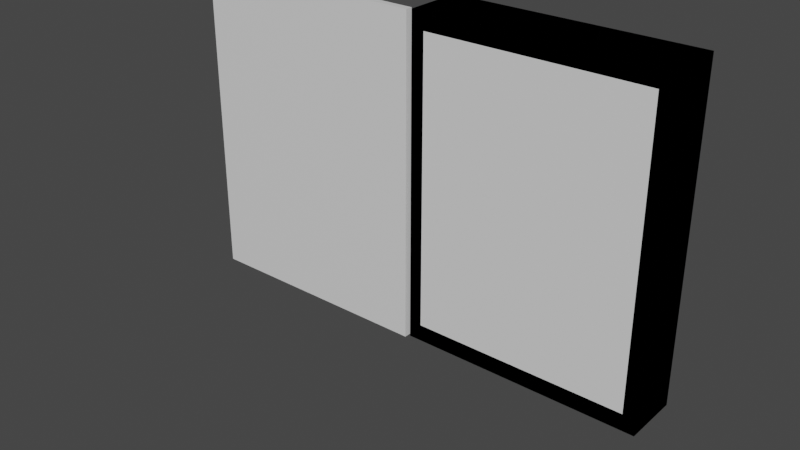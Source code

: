 # Source: book.blend  (saved by Blender 2.80.75; exported with 4.5.12 LTS)
import bpy
from mathutils import Matrix  # noqa: F401  (used for matrix-valued properties, if any)

bpy.ops.wm.read_factory_settings(use_empty=True)
scene = bpy.context.scene
scene.name = 'Scene'

# ---- collections
col_collection = bpy.data.collections.new('Collection'); scene.collection.children.link(col_collection)

# ---- materials (node trees are filled in below, after node groups)
mat_material = bpy.data.materials.new('Material')
mat_material.alpha_threshold = 0.0
mat_material.use_transparent_shadow = False
mat_material.line_color = (0.0, 0.0, 0.0, 1.0)
mat_material_001 = bpy.data.materials.new('Material.001')
mat_material_001.alpha_threshold = 0.0
mat_material_001.use_transparent_shadow = False
mat_material_001.line_color = (0.0, 0.0, 0.0, 1.0)
mat_material_002 = bpy.data.materials.new('Material.002')
mat_material_002.alpha_threshold = 0.0
mat_material_002.use_transparent_shadow = False
mat_material_002.line_color = (0.0, 0.0, 0.0, 1.0)

# ---- material node trees
mat_material.use_nodes = True; mat_material.node_tree.nodes.clear()
_N = mat_material.node_tree.nodes; _L = mat_material.node_tree.links
n0 = _N.new('ShaderNodeOutputMaterial'); n0.name = 'Material Output'; n0.location = (300, 300)
n1 = _N.new('ShaderNodeBsdfPrincipled'); n1.name = 'Principled BSDF'; n1.location = (10, 300)
n1.distribution = 'GGX'
n1.subsurface_method = 'BURLEY'
n1.inputs[2].default_value = 0.4
n1.inputs[3].default_value = 1.45
n1.inputs[27].default_value = (0.0, 0.0, 0.0, 1.0)
n1.inputs[28].default_value = 1.0
_L.new(n1.outputs[0], n0.inputs[0])
n0.is_active_output = True
mat_material_001.use_nodes = True; mat_material_001.node_tree.nodes.clear()
_N = mat_material_001.node_tree.nodes; _L = mat_material_001.node_tree.links
n0 = _N.new('ShaderNodeOutputMaterial'); n0.name = 'Material Output'; n0.location = (300, 300)
n1 = _N.new('ShaderNodeBsdfPrincipled'); n1.name = 'Principled BSDF'; n1.location = (10, 300)
n1.distribution = 'GGX'
n1.subsurface_method = 'BURLEY'
n1.inputs[2].default_value = 0.4
n1.inputs[3].default_value = 1.45
n1.inputs[27].default_value = (0.0, 0.0, 0.0, 1.0)
n1.inputs[28].default_value = 1.0
_L.new(n1.outputs[0], n0.inputs[0])
n0.is_active_output = True
mat_material_002.use_nodes = True; mat_material_002.node_tree.nodes.clear()
_N = mat_material_002.node_tree.nodes; _L = mat_material_002.node_tree.links
n0 = _N.new('ShaderNodeOutputMaterial'); n0.name = 'Material Output'; n0.location = (300, 300)
n1 = _N.new('ShaderNodeBsdfPrincipled'); n1.name = 'Principled BSDF'; n1.location = (10, 300)
n1.distribution = 'GGX'
n1.subsurface_method = 'BURLEY'
n1.inputs[2].default_value = 0.4
n1.inputs[3].default_value = 1.45
n1.inputs[27].default_value = (0.0, 0.0, 0.0, 1.0)
n1.inputs[28].default_value = 1.0
_L.new(n1.outputs[0], n0.inputs[0])
n0.is_active_output = True

# ---- world
world_world = bpy.data.worlds.new('World'); scene.world = world_world
world_world.use_nodes = True; world_world.node_tree.nodes.clear()
_N = world_world.node_tree.nodes; _L = world_world.node_tree.links
n0 = _N.new('ShaderNodeOutputWorld'); n0.name = 'World Output'; n0.location = (300, 300)
n1 = _N.new('ShaderNodeBackground'); n1.name = 'Background'; n1.location = (10, 300)
n1.inputs[0].default_value = (0.05088, 0.05088, 0.05088, 1.0)
_L.new(n1.outputs[0], n0.inputs[0])
n0.is_active_output = True
world_world.color = (0.05088, 0.05088, 0.05088)
world_world.use_sun_shadow = False
world_world.sun_shadow_jitter_overblur = 0.0

# ---- meshes
me_cube = bpy.data.meshes.new('Cube')
me_cube.from_pydata([(0.891, 0.07031, 0.4911), (0.891, 0.07031, -0.6219), (0.05214, 0.07031, 0.4911), (0.05214, 0.07031, -0.6219), (0.9401, -0.07841, 0.5561), (0.9401, 0.1438, 0.5561), (0.9401, -0.07841, -0.687), (0.9401, 0.1438, -0.687), (0.003096, -0.07841, 0.5561), (0.003096, 0.1438, 0.5561), (0.003096, -0.07841, -0.687), (0.003096, 0.1438, -0.687), (0.05214, -0.07841, 0.4911), (0.891, -0.07841, 0.4911), (0.05214, -0.07841, -0.6219), (0.891, -0.07841, -0.6219)], [], [(1, 3, 14, 15), (3, 2, 12, 14), (2, 3, 1, 0), (0, 1, 15, 13), (2, 0, 13, 12), (4, 8, 10, 14, 12, 13), (7, 6, 10, 11), (11, 10, 8, 9), (9, 5, 7, 11), (5, 4, 6, 7), (9, 8, 4, 5), (13, 15, 14, 10, 6, 4)])
_uv = me_cube.uv_layers.new(name='UVMap')
_uv.uv.foreach_set('vector', [0.375, 0.25, 0.375, 0.5, 0.5619, 0.5, 0.5619, 0.25, 0.375, 0.5, 0.375, 0.75, 0.5619, 0.75, 0.5619, 0.5, 0.375, 0.75, 0.375, 1.0, 0.625, 1.0, 0.625, 0.75, 0.125, 0.5, 0.125, 0.75, 0.3119, 0.75, 0.3119, 0.5, 0.625, 0.5, 0.625, 0.75, 0.8119, 0.75, 0.8119, 0.5, 0.375, 0.0, 0.625, 0.0, 0.625, 0.25, 0.6119, 0.2369, 0.6119, 0.01309, 0.3881, 0.01309, 0.375, 0.25, 0.625, 0.25, 0.625, 0.5, 0.375, 0.5, 0.375, 0.5, 0.625, 0.5, 0.625, 0.75, 0.375, 0.75, 0.375, 0.75, 0.625, 0.75, 0.625, 1.0, 0.375, 1.0, 0.125, 0.5, 0.375, 0.5, 0.375, 0.75, 0.125, 0.75, 0.625, 0.5, 0.875, 0.5, 0.875, 0.75, 0.625, 0.75, 0.3881, 0.01309, 0.3881, 0.2369, 0.6119, 0.2369, 0.625, 0.25, 0.375, 0.25, 0.375, 0.0])
me_cube.materials.append(mat_material)
me_cube.use_remesh_preserve_volume = False
me_cube.use_remesh_preserve_attributes = False
me_cube.use_mirror_vertex_groups = False
me_cube.update()
me_cube_001 = bpy.data.meshes.new('Cube.001')
me_cube_001.from_pydata([(-0.006261, -0.09486, 0.5561), (-0.006261, -0.06761, 0.5561), (-0.006261, -0.09486, -0.687), (-0.006261, -0.06761, -0.687), (-0.9432, -0.09486, 0.5561), (-0.9432, -0.06761, 0.5561), (-0.9432, -0.09486, -0.687), (-0.9432, -0.06761, -0.687)], [], [(0, 4, 6, 2), (3, 2, 6, 7), (7, 6, 4, 5), (5, 1, 3, 7), (1, 0, 2, 3), (5, 4, 0, 1)])
_uv = me_cube_001.uv_layers.new(name='UVMap')
_uv.uv.foreach_set('vector', [0.375, 0.0, 0.625, 0.0, 0.625, 0.25, 0.375, 0.25, 0.375, 0.25, 0.625, 0.25, 0.625, 0.5, 0.375, 0.5, 0.375, 0.5, 0.625, 0.5, 0.625, 0.75, 0.375, 0.75, 0.375, 0.75, 0.625, 0.75, 0.625, 1.0, 0.375, 1.0, 0.125, 0.5, 0.375, 0.5, 0.375, 0.75, 0.125, 0.75, 0.625, 0.5, 0.875, 0.5, 0.875, 0.75, 0.625, 0.75])
me_cube_001.materials.append(mat_material_001)
me_cube_001.use_remesh_preserve_volume = False
me_cube_001.use_remesh_preserve_attributes = False
me_cube_001.use_mirror_vertex_groups = False
me_cube_001.update()
me_cube_002 = bpy.data.meshes.new('Cube.002')
me_cube_002.from_pydata([(0.9401, -0.07841, 0.5561), (0.9401, 0.1438, 0.5561), (0.9401, -0.07841, -0.687), (0.9401, 0.1438, -0.687), (0.003096, -0.07841, 0.5561), (0.003096, 0.1438, 0.5561), (0.003096, -0.07841, -0.687), (0.003096, 0.1438, -0.687)], [], [(0, 4, 6, 2), (3, 2, 6, 7), (7, 6, 4, 5), (5, 1, 3, 7), (1, 0, 2, 3), (5, 4, 0, 1)])
_uv = me_cube_002.uv_layers.new(name='UVMap')
_uv.uv.foreach_set('vector', [0.375, 0.0, 0.625, 0.0, 0.625, 0.25, 0.375, 0.25, 0.375, 0.25, 0.625, 0.25, 0.625, 0.5, 0.375, 0.5, 0.375, 0.5, 0.625, 0.5, 0.625, 0.75, 0.375, 0.75, 0.375, 0.75, 0.625, 0.75, 0.625, 1.0, 0.375, 1.0, 0.125, 0.5, 0.375, 0.5, 0.375, 0.75, 0.125, 0.75, 0.625, 0.5, 0.875, 0.5, 0.875, 0.75, 0.625, 0.75])
me_cube_002.materials.append(mat_material_002)
me_cube_002.use_remesh_preserve_volume = False
me_cube_002.use_remesh_preserve_attributes = False
me_cube_002.use_mirror_vertex_groups = False
me_cube_002.update()
arm_armature = bpy.data.armatures.new('Armature')  # bones are not reproduced

# ---- objects
ob_hollowpage = bpy.data.objects.new('HollowPage', me_cube)
ob_page2 = bpy.data.objects.new('Page2', me_cube_001)
ob_page1 = bpy.data.objects.new('Page1', me_cube_002)
ob_armature = bpy.data.objects.new('Armature', arm_armature)

# ---- transforms, parenting, visibility, modifiers, constraints
ob_hollowpage.parent = ob_armature
ob_hollowpage.location = (0.0, 0.0, 0.0)
ob_hollowpage.lock_rotations_4d = False
ob_hollowpage.empty_display_type = 'ARROWS'
ob_hollowpage.lineart.crease_threshold = 0.0
_vg = ob_hollowpage.vertex_groups.new(name='Page2')
for _i, _w in zip([0, 1, 2, 3, 4, 5, 6, 7, 8, 9, 10, 11, 12, 13, 14, 15], [0.7905, 0.5225, 0.154, 0.09419, 0.9018, 0.9196, 0.5626, 0.6125, 0.0744, 0.05404, 0.05317, 0.0518, 0.1019, 0.8541, 0.07171, 0.5534]): _vg.add([_i], _w, 'REPLACE')
_m = ob_hollowpage.modifiers.new('Armature', 'ARMATURE')
_m.object = ob_armature
ob_page2.parent = ob_armature
ob_page2.location = (0.0, 0.0, 0.0)
ob_page2.lock_rotations_4d = False
ob_page2.empty_display_type = 'ARROWS'
ob_page2.lineart.crease_threshold = 0.0
_vg = ob_page2.vertex_groups.new(name='Page1')
for _i, _w in zip([0, 1, 2, 3, 4, 5, 6, 7], [0.0613, 0.06482, 0.02253, 0.02181, 0.909, 0.9074, 0.4202, 0.4073]): _vg.add([_i], _w, 'REPLACE')
_m = ob_page2.modifiers.new('Armature', 'ARMATURE')
_m.object = ob_armature
ob_page1.parent = ob_armature
ob_page1.location = (0.0, 0.0, 0.0)
ob_page1.lock_rotations_4d = False
ob_page1.empty_display_type = 'ARROWS'
ob_page1.lineart.crease_threshold = 0.0
_vg = ob_page1.vertex_groups.new(name='Page2')
for _i, _w in zip([0, 1, 2, 3, 4, 5, 6, 7], [0.9808, 0.9799, 0.3844, 0.5029, 0.9638, 0.9696, 0.05657, 0.07604]): _vg.add([_i], _w, 'REPLACE')
_m = ob_page1.modifiers.new('Armature', 'ARMATURE')
_m.object = ob_armature
ob_armature.location = (0.0, 0.0, 0.0)
ob_armature.show_in_front = True
ob_armature.lineart.crease_threshold = 0.0

# ---- collection membership
col_collection.objects.link(ob_hollowpage)
col_collection.objects.link(ob_page2)
col_collection.objects.link(ob_page1)
col_collection.objects.link(ob_armature)

# ---- scene / render settings (as saved in the file)
scene.frame_start = 1; scene.frame_end = 250; scene.frame_set(20)
scene.render.engine = 'BLENDER_EEVEE_NEXT'
scene.cycles.use_denoising = False
scene.cycles.samples = 128
scene.cycles.sampling_pattern = 'TABULATED_SOBOL'
scene.cycles.use_adaptive_sampling = False
scene.cycles.use_light_tree = False
scene.view_settings.view_transform = 'Filmic'
bpy.context.view_layer.update()

# ---- added for rendering (the .blend has no active camera and no usable light): camera, sun
cam_auto = bpy.data.cameras.new('AutoCamera')
cam_auto.lens = 50.0
cam_auto.sensor_width = 36.0
cam_auto.clip_end = 1000.0
ob_auto_camera = bpy.data.objects.new('AutoCamera', cam_auto)
scene.collection.objects.link(ob_auto_camera)
ob_auto_camera.location = (2.20872, -2.78414, 1.56297)
ob_auto_camera.rotation_euler = (1.09748, -7.21219e-08, 0.694738)
scene.camera = ob_auto_camera
light_auto_sun = bpy.data.lights.new('AutoSun', 'SUN')
light_auto_sun.energy = 3.0
light_auto_sun.angle = 0.0523599
ob_auto_sun = bpy.data.objects.new('AutoSun', light_auto_sun)
scene.collection.objects.link(ob_auto_sun)
ob_auto_sun.rotation_euler = (0.872665, 0.174533, 0.523599)
bpy.context.view_layer.update()
